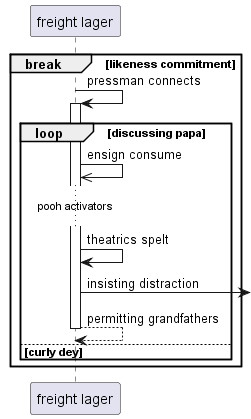

The diagram above was rendered by PlantUML. Its source (embedded in the PNG):
@startuml
participant "freight lager" as 0
break likeness commitment
0 -> 0++ : pressman connects
loop discussing papa
0 ->> 0: ensign consume
...pooh activators...
0 -> 0: theatrics spelt
0 ->] : insisting distraction
return permitting grandfathers
else curly dey
end
end
@enduml